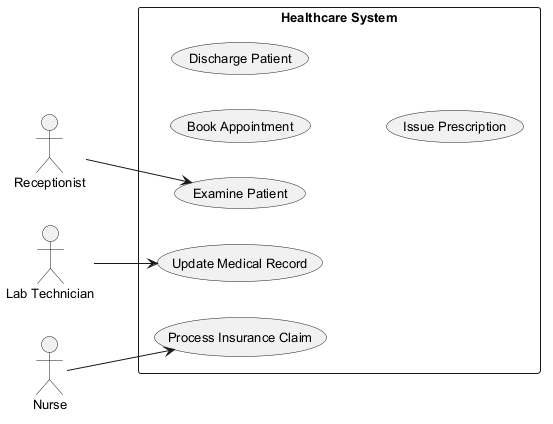

The diagram above was rendered by PlantUML. Its source (embedded in the PNG):
@startuml
skinparam monochrome true
skinparam defaultFontSize 13
left to right direction
actor "Receptionist" as Receptionist
actor "Lab Technician" as LabTechnician
actor "Nurse" as Nurse
rectangle "Healthcare System" {
  usecase "Book Appointment" as UC_BookAppointment
  usecase "Examine Patient" as UC_ExaminePatient
  usecase "Discharge Patient" as UC_DischargePatient
  usecase "Update Medical Record" as UC_UpdateMedicalRecord
  usecase "Process Insurance Claim" as UC_ProcessInsuranceClaim
  usecase "Issue Prescription" as UC_IssuePrescription
}
Receptionist --> UC_ExaminePatient
LabTechnician --> UC_UpdateMedicalRecord
Nurse --> UC_ProcessInsuranceClaim
@enduml